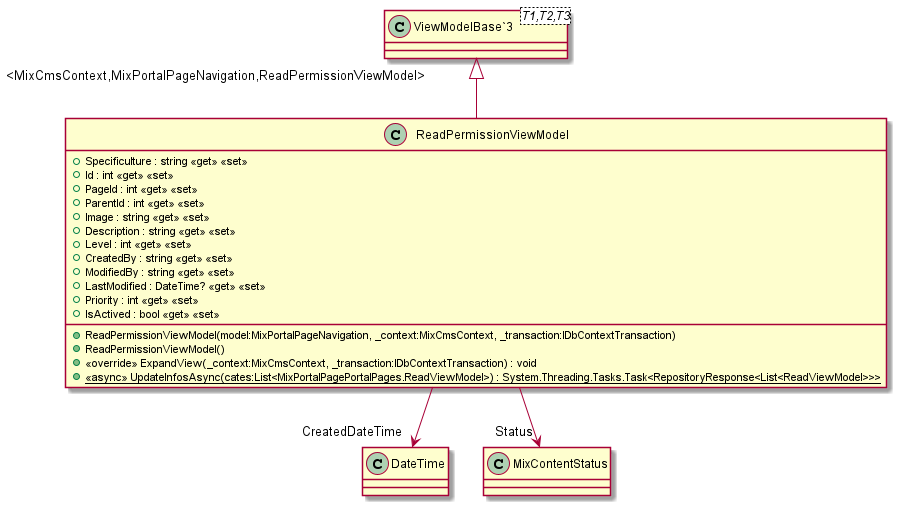

The diagram above was rendered by PlantUML. Its source (embedded in the PNG):
@startuml
class ReadPermissionViewModel {
    + ReadPermissionViewModel(model:MixPortalPageNavigation, _context:MixCmsContext, _transaction:IDbContextTransaction)
    + ReadPermissionViewModel()
    + Specificulture : string <<get>> <<set>>
    + Id : int <<get>> <<set>>
    + PageId : int <<get>> <<set>>
    + ParentId : int <<get>> <<set>>
    + Image : string <<get>> <<set>>
    + Description : string <<get>> <<set>>
    + Level : int <<get>> <<set>>
    + CreatedBy : string <<get>> <<set>>
    + ModifiedBy : string <<get>> <<set>>
    + LastModified : DateTime? <<get>> <<set>>
    + Priority : int <<get>> <<set>>
    + IsActived : bool <<get>> <<set>>
    + <<override>> ExpandView(_context:MixCmsContext, _transaction:IDbContextTransaction) : void
    + {static} <<async>> UpdateInfosAsync(cates:List<MixPortalPagePortalPages.ReadViewModel>) : System.Threading.Tasks.Task<RepositoryResponse<List<ReadViewModel>>>
}
class "ViewModelBase`3"<T1,T2,T3> {
}
"ViewModelBase`3" "<MixCmsContext,MixPortalPageNavigation,ReadPermissionViewModel>" <|-- ReadPermissionViewModel
ReadPermissionViewModel --> "CreatedDateTime" DateTime
ReadPermissionViewModel --> "Status" MixContentStatus
@enduml